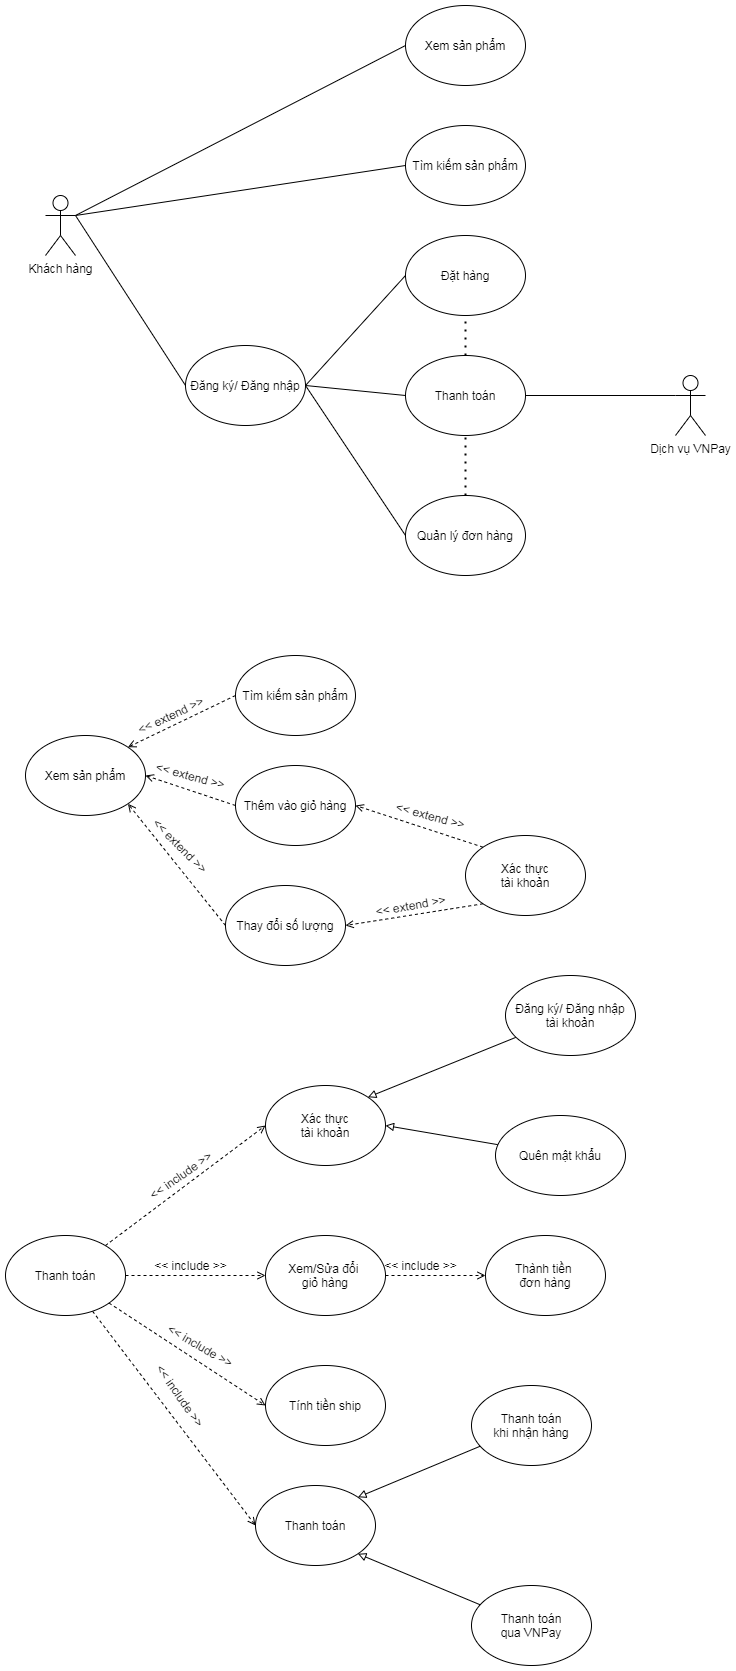

The diagram above was exported from draw.io. Its source (the exported page's mxGraphModel, read from the mxfile embedded in the PNG):
<mxGraphModel dx="2893" dy="1607" grid="1" gridSize="10" guides="1" tooltips="1" connect="1" arrows="1" fold="1" page="1" pageScale="1" pageWidth="2339" pageHeight="3300" math="0" shadow="0">
  <root>
    <mxCell id="0" />
    <mxCell id="1" parent="0" />
    <mxCell id="jntkDO2d1rWWy5BL4Wdq-1" value="Khách hàng" style="shape=umlActor;verticalLabelPosition=bottom;verticalAlign=top;html=1;outlineConnect=0;" vertex="1" parent="1">
      <mxGeometry x="60" y="320" width="30" height="60" as="geometry" />
    </mxCell>
    <mxCell id="jntkDO2d1rWWy5BL4Wdq-2" value="Xem sản phẩm" style="ellipse;whiteSpace=wrap;html=1;" vertex="1" parent="1">
      <mxGeometry x="420" y="130" width="120" height="80" as="geometry" />
    </mxCell>
    <mxCell id="jntkDO2d1rWWy5BL4Wdq-3" value="Tìm kiếm sản phẩm" style="ellipse;whiteSpace=wrap;html=1;" vertex="1" parent="1">
      <mxGeometry x="420" y="250" width="120" height="80" as="geometry" />
    </mxCell>
    <mxCell id="jntkDO2d1rWWy5BL4Wdq-4" value="Đặt hàng" style="ellipse;whiteSpace=wrap;html=1;" vertex="1" parent="1">
      <mxGeometry x="420" y="360" width="120" height="80" as="geometry" />
    </mxCell>
    <mxCell id="jntkDO2d1rWWy5BL4Wdq-5" value="Quản lý đơn hàng" style="ellipse;whiteSpace=wrap;html=1;" vertex="1" parent="1">
      <mxGeometry x="420" y="620" width="120" height="80" as="geometry" />
    </mxCell>
    <mxCell id="jntkDO2d1rWWy5BL4Wdq-6" value="Thanh toán" style="ellipse;whiteSpace=wrap;html=1;" vertex="1" parent="1">
      <mxGeometry x="420" y="480" width="120" height="80" as="geometry" />
    </mxCell>
    <mxCell id="jntkDO2d1rWWy5BL4Wdq-7" value="Đăng ký/ Đăng nhập" style="ellipse;whiteSpace=wrap;html=1;" vertex="1" parent="1">
      <mxGeometry x="200" y="470" width="120" height="80" as="geometry" />
    </mxCell>
    <mxCell id="jntkDO2d1rWWy5BL4Wdq-8" value="" style="endArrow=none;html=1;rounded=0;exitX=1;exitY=0.3333333333333333;exitDx=0;exitDy=0;exitPerimeter=0;endFill=0;entryX=0;entryY=0.5;entryDx=0;entryDy=0;" edge="1" parent="1" source="jntkDO2d1rWWy5BL4Wdq-1" target="jntkDO2d1rWWy5BL4Wdq-2">
      <mxGeometry width="50" height="50" relative="1" as="geometry">
        <mxPoint x="90" y="330" as="sourcePoint" />
        <mxPoint x="140" y="280" as="targetPoint" />
      </mxGeometry>
    </mxCell>
    <mxCell id="jntkDO2d1rWWy5BL4Wdq-9" value="" style="endArrow=none;html=1;rounded=0;exitX=1;exitY=0.3333333333333333;exitDx=0;exitDy=0;exitPerimeter=0;endFill=0;entryX=0;entryY=0.5;entryDx=0;entryDy=0;" edge="1" parent="1" source="jntkDO2d1rWWy5BL4Wdq-1" target="jntkDO2d1rWWy5BL4Wdq-7">
      <mxGeometry width="50" height="50" relative="1" as="geometry">
        <mxPoint x="100" y="350" as="sourcePoint" />
        <mxPoint x="289.9999999999977" y="180" as="targetPoint" />
      </mxGeometry>
    </mxCell>
    <mxCell id="jntkDO2d1rWWy5BL4Wdq-11" value="" style="endArrow=none;html=1;rounded=0;exitX=1;exitY=0.5;exitDx=0;exitDy=0;endFill=0;entryX=0;entryY=0.5;entryDx=0;entryDy=0;" edge="1" parent="1" source="jntkDO2d1rWWy5BL4Wdq-7" target="jntkDO2d1rWWy5BL4Wdq-4">
      <mxGeometry width="50" height="50" relative="1" as="geometry">
        <mxPoint x="100" y="350" as="sourcePoint" />
        <mxPoint x="210" y="360" as="targetPoint" />
      </mxGeometry>
    </mxCell>
    <mxCell id="jntkDO2d1rWWy5BL4Wdq-12" value="" style="endArrow=none;html=1;rounded=0;exitX=1;exitY=0.3333333333333333;exitDx=0;exitDy=0;endFill=0;entryX=0;entryY=0.5;entryDx=0;entryDy=0;exitPerimeter=0;" edge="1" parent="1" source="jntkDO2d1rWWy5BL4Wdq-1" target="jntkDO2d1rWWy5BL4Wdq-3">
      <mxGeometry width="50" height="50" relative="1" as="geometry">
        <mxPoint x="330" y="360" as="sourcePoint" />
        <mxPoint x="430" y="410" as="targetPoint" />
      </mxGeometry>
    </mxCell>
    <mxCell id="jntkDO2d1rWWy5BL4Wdq-13" value="" style="endArrow=none;html=1;rounded=0;exitX=1;exitY=0.5;exitDx=0;exitDy=0;endFill=0;entryX=0;entryY=0.5;entryDx=0;entryDy=0;" edge="1" parent="1" source="jntkDO2d1rWWy5BL4Wdq-7" target="jntkDO2d1rWWy5BL4Wdq-5">
      <mxGeometry width="50" height="50" relative="1" as="geometry">
        <mxPoint x="330" y="400" as="sourcePoint" />
        <mxPoint x="430" y="410" as="targetPoint" />
      </mxGeometry>
    </mxCell>
    <mxCell id="jntkDO2d1rWWy5BL4Wdq-14" value="" style="endArrow=none;html=1;rounded=0;exitX=1;exitY=0.5;exitDx=0;exitDy=0;endFill=0;entryX=0;entryY=0.5;entryDx=0;entryDy=0;" edge="1" parent="1" source="jntkDO2d1rWWy5BL4Wdq-7" target="jntkDO2d1rWWy5BL4Wdq-6">
      <mxGeometry width="50" height="50" relative="1" as="geometry">
        <mxPoint x="330" y="400" as="sourcePoint" />
        <mxPoint x="430" y="520" as="targetPoint" />
      </mxGeometry>
    </mxCell>
    <mxCell id="jntkDO2d1rWWy5BL4Wdq-18" value="Dịch vụ VNPay" style="shape=umlActor;verticalLabelPosition=bottom;verticalAlign=top;html=1;outlineConnect=0;" vertex="1" parent="1">
      <mxGeometry x="690" y="500" width="30" height="60" as="geometry" />
    </mxCell>
    <mxCell id="jntkDO2d1rWWy5BL4Wdq-19" value="" style="endArrow=none;html=1;rounded=0;exitX=1;exitY=0.5;exitDx=0;exitDy=0;entryX=0;entryY=0.3333333333333333;entryDx=0;entryDy=0;entryPerimeter=0;" edge="1" parent="1" source="jntkDO2d1rWWy5BL4Wdq-6" target="jntkDO2d1rWWy5BL4Wdq-18">
      <mxGeometry width="50" height="50" relative="1" as="geometry">
        <mxPoint x="600" y="650" as="sourcePoint" />
        <mxPoint x="650" y="600" as="targetPoint" />
      </mxGeometry>
    </mxCell>
    <mxCell id="jntkDO2d1rWWy5BL4Wdq-21" value="" style="endArrow=none;dashed=1;html=1;dashPattern=1 3;strokeWidth=2;rounded=0;entryX=0.5;entryY=1;entryDx=0;entryDy=0;exitX=0.5;exitY=0;exitDx=0;exitDy=0;" edge="1" parent="1" source="jntkDO2d1rWWy5BL4Wdq-5" target="jntkDO2d1rWWy5BL4Wdq-6">
      <mxGeometry width="50" height="50" relative="1" as="geometry">
        <mxPoint x="520" y="630" as="sourcePoint" />
        <mxPoint x="570" y="580" as="targetPoint" />
      </mxGeometry>
    </mxCell>
    <mxCell id="jntkDO2d1rWWy5BL4Wdq-22" value="" style="endArrow=none;dashed=1;html=1;dashPattern=1 3;strokeWidth=2;rounded=0;entryX=0.5;entryY=1;entryDx=0;entryDy=0;" edge="1" parent="1" target="jntkDO2d1rWWy5BL4Wdq-4">
      <mxGeometry width="50" height="50" relative="1" as="geometry">
        <mxPoint x="480" y="480" as="sourcePoint" />
        <mxPoint x="490" y="569.9999999999999" as="targetPoint" />
      </mxGeometry>
    </mxCell>
    <mxCell id="jntkDO2d1rWWy5BL4Wdq-23" value="Xem sản phẩm" style="ellipse;whiteSpace=wrap;html=1;" vertex="1" parent="1">
      <mxGeometry x="40" y="860" width="120" height="80" as="geometry" />
    </mxCell>
    <mxCell id="jntkDO2d1rWWy5BL4Wdq-24" value="Tìm kiếm sản phẩm" style="ellipse;whiteSpace=wrap;html=1;" vertex="1" parent="1">
      <mxGeometry x="250" y="780" width="120" height="80" as="geometry" />
    </mxCell>
    <mxCell id="jntkDO2d1rWWy5BL4Wdq-26" value="Thêm vào giỏ hàng" style="ellipse;whiteSpace=wrap;html=1;" vertex="1" parent="1">
      <mxGeometry x="250" y="890" width="120" height="80" as="geometry" />
    </mxCell>
    <mxCell id="jntkDO2d1rWWy5BL4Wdq-27" value="" style="endArrow=open;html=1;rounded=0;exitX=0;exitY=0.5;exitDx=0;exitDy=0;entryX=1;entryY=0;entryDx=0;entryDy=0;dashed=1;endFill=0;" edge="1" parent="1" source="jntkDO2d1rWWy5BL4Wdq-24" target="jntkDO2d1rWWy5BL4Wdq-23">
      <mxGeometry width="50" height="50" relative="1" as="geometry">
        <mxPoint x="520" y="870" as="sourcePoint" />
        <mxPoint x="570" y="820" as="targetPoint" />
      </mxGeometry>
    </mxCell>
    <mxCell id="jntkDO2d1rWWy5BL4Wdq-28" value="" style="endArrow=open;html=1;rounded=0;exitX=0;exitY=0.5;exitDx=0;exitDy=0;dashed=1;endFill=0;" edge="1" parent="1" source="jntkDO2d1rWWy5BL4Wdq-26">
      <mxGeometry width="50" height="50" relative="1" as="geometry">
        <mxPoint x="259.999999999999" y="830" as="sourcePoint" />
        <mxPoint x="160" y="900" as="targetPoint" />
      </mxGeometry>
    </mxCell>
    <mxCell id="jntkDO2d1rWWy5BL4Wdq-29" value="Thay đổi số lượng" style="ellipse;whiteSpace=wrap;html=1;" vertex="1" parent="1">
      <mxGeometry x="240" y="1010" width="120" height="80" as="geometry" />
    </mxCell>
    <mxCell id="jntkDO2d1rWWy5BL4Wdq-30" value="" style="endArrow=open;html=1;rounded=0;exitX=0;exitY=0.5;exitDx=0;exitDy=0;dashed=1;endFill=0;entryX=1;entryY=1;entryDx=0;entryDy=0;" edge="1" parent="1" source="jntkDO2d1rWWy5BL4Wdq-29" target="jntkDO2d1rWWy5BL4Wdq-23">
      <mxGeometry width="50" height="50" relative="1" as="geometry">
        <mxPoint x="259.99999999999875" y="940" as="sourcePoint" />
        <mxPoint x="170" y="910" as="targetPoint" />
      </mxGeometry>
    </mxCell>
    <mxCell id="jntkDO2d1rWWy5BL4Wdq-31" value="Xác thực&lt;br&gt;tài khoản" style="ellipse;whiteSpace=wrap;html=1;" vertex="1" parent="1">
      <mxGeometry x="480" y="960" width="120" height="80" as="geometry" />
    </mxCell>
    <mxCell id="jntkDO2d1rWWy5BL4Wdq-32" value="" style="endArrow=open;html=1;rounded=0;exitX=0;exitY=0;exitDx=0;exitDy=0;dashed=1;endFill=0;entryX=1;entryY=0.5;entryDx=0;entryDy=0;" edge="1" parent="1" source="jntkDO2d1rWWy5BL4Wdq-31" target="jntkDO2d1rWWy5BL4Wdq-26">
      <mxGeometry width="50" height="50" relative="1" as="geometry">
        <mxPoint x="470" y="970" as="sourcePoint" />
        <mxPoint x="380" y="940" as="targetPoint" />
      </mxGeometry>
    </mxCell>
    <mxCell id="jntkDO2d1rWWy5BL4Wdq-33" value="" style="endArrow=open;html=1;rounded=0;exitX=0;exitY=1;exitDx=0;exitDy=0;dashed=1;endFill=0;entryX=1;entryY=0.5;entryDx=0;entryDy=0;" edge="1" parent="1" source="jntkDO2d1rWWy5BL4Wdq-31" target="jntkDO2d1rWWy5BL4Wdq-29">
      <mxGeometry width="50" height="50" relative="1" as="geometry">
        <mxPoint x="507.57359312880726" y="981.7157287525383" as="sourcePoint" />
        <mxPoint x="380" y="940" as="targetPoint" />
      </mxGeometry>
    </mxCell>
    <mxCell id="jntkDO2d1rWWy5BL4Wdq-34" value="&amp;lt;&amp;lt; extend &amp;gt;&amp;gt;" style="text;html=1;align=center;verticalAlign=middle;resizable=0;points=[];autosize=1;strokeColor=none;fillColor=none;rotation=-25;" vertex="1" parent="1">
      <mxGeometry x="140" y="830" width="90" height="20" as="geometry" />
    </mxCell>
    <mxCell id="jntkDO2d1rWWy5BL4Wdq-35" value="&amp;lt;&amp;lt; extend &amp;gt;&amp;gt;" style="text;html=1;align=center;verticalAlign=middle;resizable=0;points=[];autosize=1;strokeColor=none;fillColor=none;rotation=-10;" vertex="1" parent="1">
      <mxGeometry x="380" y="1020" width="90" height="20" as="geometry" />
    </mxCell>
    <mxCell id="jntkDO2d1rWWy5BL4Wdq-36" value="&amp;lt;&amp;lt; extend &amp;gt;&amp;gt;" style="text;html=1;align=center;verticalAlign=middle;resizable=0;points=[];autosize=1;strokeColor=none;fillColor=none;rotation=15;" vertex="1" parent="1">
      <mxGeometry x="400" y="930" width="90" height="20" as="geometry" />
    </mxCell>
    <mxCell id="jntkDO2d1rWWy5BL4Wdq-37" value="&amp;lt;&amp;lt; extend &amp;gt;&amp;gt;" style="text;html=1;align=center;verticalAlign=middle;resizable=0;points=[];autosize=1;strokeColor=none;fillColor=none;rotation=15;" vertex="1" parent="1">
      <mxGeometry x="160" y="890" width="90" height="20" as="geometry" />
    </mxCell>
    <mxCell id="jntkDO2d1rWWy5BL4Wdq-38" value="&amp;lt;&amp;lt; extend &amp;gt;&amp;gt;" style="text;html=1;align=center;verticalAlign=middle;resizable=0;points=[];autosize=1;strokeColor=none;fillColor=none;rotation=45;" vertex="1" parent="1">
      <mxGeometry x="150" y="960" width="90" height="20" as="geometry" />
    </mxCell>
    <mxCell id="jntkDO2d1rWWy5BL4Wdq-45" style="rounded=0;orthogonalLoop=1;jettySize=auto;html=1;entryX=0;entryY=0.5;entryDx=0;entryDy=0;dashed=1;endArrow=open;endFill=0;" edge="1" parent="1" source="jntkDO2d1rWWy5BL4Wdq-39" target="jntkDO2d1rWWy5BL4Wdq-44">
      <mxGeometry relative="1" as="geometry" />
    </mxCell>
    <mxCell id="jntkDO2d1rWWy5BL4Wdq-46" style="edgeStyle=none;rounded=0;orthogonalLoop=1;jettySize=auto;html=1;entryX=0;entryY=0.5;entryDx=0;entryDy=0;dashed=1;endArrow=open;endFill=0;" edge="1" parent="1" source="jntkDO2d1rWWy5BL4Wdq-39" target="jntkDO2d1rWWy5BL4Wdq-43">
      <mxGeometry relative="1" as="geometry" />
    </mxCell>
    <mxCell id="jntkDO2d1rWWy5BL4Wdq-47" style="edgeStyle=none;rounded=0;orthogonalLoop=1;jettySize=auto;html=1;entryX=0;entryY=0.5;entryDx=0;entryDy=0;dashed=1;endArrow=open;endFill=0;" edge="1" parent="1" source="jntkDO2d1rWWy5BL4Wdq-39" target="jntkDO2d1rWWy5BL4Wdq-41">
      <mxGeometry relative="1" as="geometry" />
    </mxCell>
    <mxCell id="jntkDO2d1rWWy5BL4Wdq-48" style="edgeStyle=none;rounded=0;orthogonalLoop=1;jettySize=auto;html=1;entryX=0;entryY=0.5;entryDx=0;entryDy=0;dashed=1;endArrow=open;endFill=0;" edge="1" parent="1" source="jntkDO2d1rWWy5BL4Wdq-39" target="jntkDO2d1rWWy5BL4Wdq-40">
      <mxGeometry relative="1" as="geometry" />
    </mxCell>
    <mxCell id="jntkDO2d1rWWy5BL4Wdq-39" value="Thanh toán" style="ellipse;whiteSpace=wrap;html=1;" vertex="1" parent="1">
      <mxGeometry x="20" y="1360" width="120" height="80" as="geometry" />
    </mxCell>
    <mxCell id="jntkDO2d1rWWy5BL4Wdq-40" value="Xác thực&lt;br&gt;tài khoản" style="ellipse;whiteSpace=wrap;html=1;" vertex="1" parent="1">
      <mxGeometry x="280" y="1210" width="120" height="80" as="geometry" />
    </mxCell>
    <mxCell id="jntkDO2d1rWWy5BL4Wdq-49" style="edgeStyle=none;rounded=0;orthogonalLoop=1;jettySize=auto;html=1;dashed=1;endArrow=open;endFill=0;" edge="1" parent="1" source="jntkDO2d1rWWy5BL4Wdq-41" target="jntkDO2d1rWWy5BL4Wdq-42">
      <mxGeometry relative="1" as="geometry" />
    </mxCell>
    <mxCell id="jntkDO2d1rWWy5BL4Wdq-41" value="Xem/Sửa đổi &lt;br&gt;giỏ hàng" style="ellipse;whiteSpace=wrap;html=1;" vertex="1" parent="1">
      <mxGeometry x="280" y="1360" width="120" height="80" as="geometry" />
    </mxCell>
    <mxCell id="jntkDO2d1rWWy5BL4Wdq-42" value="Thành tiền &lt;br&gt;đơn hàng" style="ellipse;whiteSpace=wrap;html=1;" vertex="1" parent="1">
      <mxGeometry x="500" y="1360" width="120" height="80" as="geometry" />
    </mxCell>
    <mxCell id="jntkDO2d1rWWy5BL4Wdq-43" value="Tính tiền ship" style="ellipse;whiteSpace=wrap;html=1;" vertex="1" parent="1">
      <mxGeometry x="280" y="1490" width="120" height="80" as="geometry" />
    </mxCell>
    <mxCell id="jntkDO2d1rWWy5BL4Wdq-44" value="Thanh toán" style="ellipse;whiteSpace=wrap;html=1;" vertex="1" parent="1">
      <mxGeometry x="270" y="1610" width="120" height="80" as="geometry" />
    </mxCell>
    <mxCell id="jntkDO2d1rWWy5BL4Wdq-50" value="&amp;lt;&amp;lt; include &amp;gt;&amp;gt;" style="text;html=1;align=center;verticalAlign=middle;resizable=0;points=[];autosize=1;strokeColor=none;fillColor=none;rotation=-35;" vertex="1" parent="1">
      <mxGeometry x="150" y="1290" width="90" height="20" as="geometry" />
    </mxCell>
    <mxCell id="jntkDO2d1rWWy5BL4Wdq-51" value="&amp;lt;&amp;lt; include &amp;gt;&amp;gt;" style="text;html=1;align=center;verticalAlign=middle;resizable=0;points=[];autosize=1;strokeColor=none;fillColor=none;rotation=0;" vertex="1" parent="1">
      <mxGeometry x="160" y="1380" width="90" height="20" as="geometry" />
    </mxCell>
    <mxCell id="jntkDO2d1rWWy5BL4Wdq-52" value="&amp;lt;&amp;lt; include &amp;gt;&amp;gt;" style="text;html=1;align=center;verticalAlign=middle;resizable=0;points=[];autosize=1;strokeColor=none;fillColor=none;rotation=30;" vertex="1" parent="1">
      <mxGeometry x="170" y="1460" width="90" height="20" as="geometry" />
    </mxCell>
    <mxCell id="jntkDO2d1rWWy5BL4Wdq-53" value="&amp;lt;&amp;lt; include &amp;gt;&amp;gt;" style="text;html=1;align=center;verticalAlign=middle;resizable=0;points=[];autosize=1;strokeColor=none;fillColor=none;rotation=55;" vertex="1" parent="1">
      <mxGeometry x="150" y="1510" width="90" height="20" as="geometry" />
    </mxCell>
    <mxCell id="jntkDO2d1rWWy5BL4Wdq-54" value="&amp;lt;&amp;lt; include &amp;gt;&amp;gt;" style="text;html=1;align=center;verticalAlign=middle;resizable=0;points=[];autosize=1;strokeColor=none;fillColor=none;rotation=0;" vertex="1" parent="1">
      <mxGeometry x="390" y="1380" width="90" height="20" as="geometry" />
    </mxCell>
    <mxCell id="jntkDO2d1rWWy5BL4Wdq-57" style="edgeStyle=none;rounded=0;orthogonalLoop=1;jettySize=auto;html=1;entryX=1;entryY=0;entryDx=0;entryDy=0;endArrow=block;endFill=0;" edge="1" parent="1" source="jntkDO2d1rWWy5BL4Wdq-55" target="jntkDO2d1rWWy5BL4Wdq-44">
      <mxGeometry relative="1" as="geometry" />
    </mxCell>
    <mxCell id="jntkDO2d1rWWy5BL4Wdq-55" value="Thanh toán&lt;br&gt;khi nhận hàng" style="ellipse;whiteSpace=wrap;html=1;" vertex="1" parent="1">
      <mxGeometry x="486" y="1510" width="120" height="80" as="geometry" />
    </mxCell>
    <mxCell id="jntkDO2d1rWWy5BL4Wdq-58" style="edgeStyle=none;rounded=0;orthogonalLoop=1;jettySize=auto;html=1;entryX=1;entryY=1;entryDx=0;entryDy=0;endArrow=block;endFill=0;" edge="1" parent="1" source="jntkDO2d1rWWy5BL4Wdq-56" target="jntkDO2d1rWWy5BL4Wdq-44">
      <mxGeometry relative="1" as="geometry" />
    </mxCell>
    <mxCell id="jntkDO2d1rWWy5BL4Wdq-56" value="Thanh toán&lt;br&gt;qua VNPay" style="ellipse;whiteSpace=wrap;html=1;" vertex="1" parent="1">
      <mxGeometry x="486" y="1710" width="120" height="80" as="geometry" />
    </mxCell>
    <mxCell id="jntkDO2d1rWWy5BL4Wdq-61" style="edgeStyle=none;rounded=0;orthogonalLoop=1;jettySize=auto;html=1;entryX=1;entryY=0;entryDx=0;entryDy=0;endArrow=block;endFill=0;" edge="1" parent="1" source="jntkDO2d1rWWy5BL4Wdq-59" target="jntkDO2d1rWWy5BL4Wdq-40">
      <mxGeometry relative="1" as="geometry" />
    </mxCell>
    <mxCell id="jntkDO2d1rWWy5BL4Wdq-59" value="Đăng ký/ Đăng nhập&lt;br&gt;tài khoản" style="ellipse;whiteSpace=wrap;html=1;" vertex="1" parent="1">
      <mxGeometry x="520" y="1100" width="130" height="80" as="geometry" />
    </mxCell>
    <mxCell id="jntkDO2d1rWWy5BL4Wdq-62" style="edgeStyle=none;rounded=0;orthogonalLoop=1;jettySize=auto;html=1;entryX=1;entryY=0.5;entryDx=0;entryDy=0;endArrow=block;endFill=0;" edge="1" parent="1" source="jntkDO2d1rWWy5BL4Wdq-60" target="jntkDO2d1rWWy5BL4Wdq-40">
      <mxGeometry relative="1" as="geometry" />
    </mxCell>
    <mxCell id="jntkDO2d1rWWy5BL4Wdq-60" value="Quên mật khẩu" style="ellipse;whiteSpace=wrap;html=1;" vertex="1" parent="1">
      <mxGeometry x="510" y="1240" width="130" height="80" as="geometry" />
    </mxCell>
  </root>
</mxGraphModel>